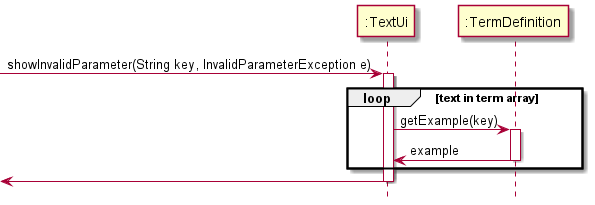

The diagram above was rendered by PlantUML. Its source (embedded in the PNG):
@startuml
'https://plantuml.com/sequence-diagram
hide footbox
[-> ":TextUi": showInvalidParameter(String key, InvalidParameterException e)
activate ":TextUi"
loop text in term array
    ":TextUi" -> ":TermDefinition": getExample(key)
    activate ":TermDefinition"
    ":TextUi" <- ":TermDefinition": example
    deactivate ":TermDefinition"
end
[<- ":TextUi"
deactivate ":TextUi"
@enduml